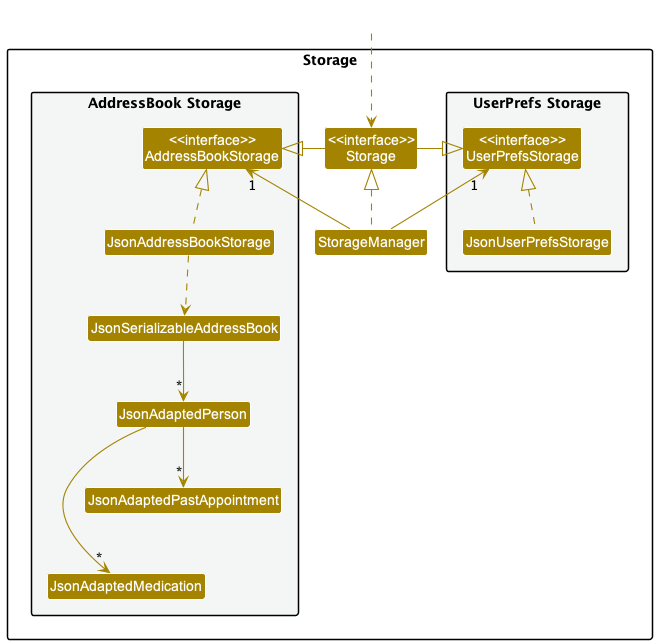

The diagram above was rendered by PlantUML. Its source (embedded in the PNG):
@startuml
!include style.puml
skinparam arrowThickness 1.1
skinparam arrowColor STORAGE_COLOR
skinparam classBackgroundColor STORAGE_COLOR

package Storage{

package "UserPrefs Storage" #F4F6F6{
Class "<<interface>>\nUserPrefsStorage" as UserPrefsStorage
Class JsonUserPrefsStorage
}

Class "<<interface>>\nStorage" as Storage
Class StorageManager

package "AddressBook Storage" #F4F6F6{
Class "<<interface>>\nAddressBookStorage" as AddressBookStorage
Class JsonAddressBookStorage
Class JsonSerializableAddressBook
Class JsonAdaptedPerson
Class JsonAdaptedMedication
Class JsonAdaptedPastAppointment
}

}

Class HiddenOutside #FFFFFF
HiddenOutside ..> Storage

StorageManager .up.|> Storage
StorageManager -up-> "1" UserPrefsStorage
StorageManager -up-> "1" AddressBookStorage

Storage -left-|> UserPrefsStorage
Storage -right-|> AddressBookStorage

JsonUserPrefsStorage .up.|> UserPrefsStorage
JsonAddressBookStorage .up.|> AddressBookStorage
JsonAddressBookStorage ..> JsonSerializableAddressBook
JsonSerializableAddressBook --> "*" JsonAdaptedPerson
JsonAdaptedPerson --> "*" JsonAdaptedPastAppointment
JsonAdaptedPerson ---> "*" JsonAdaptedMedication

@enduml